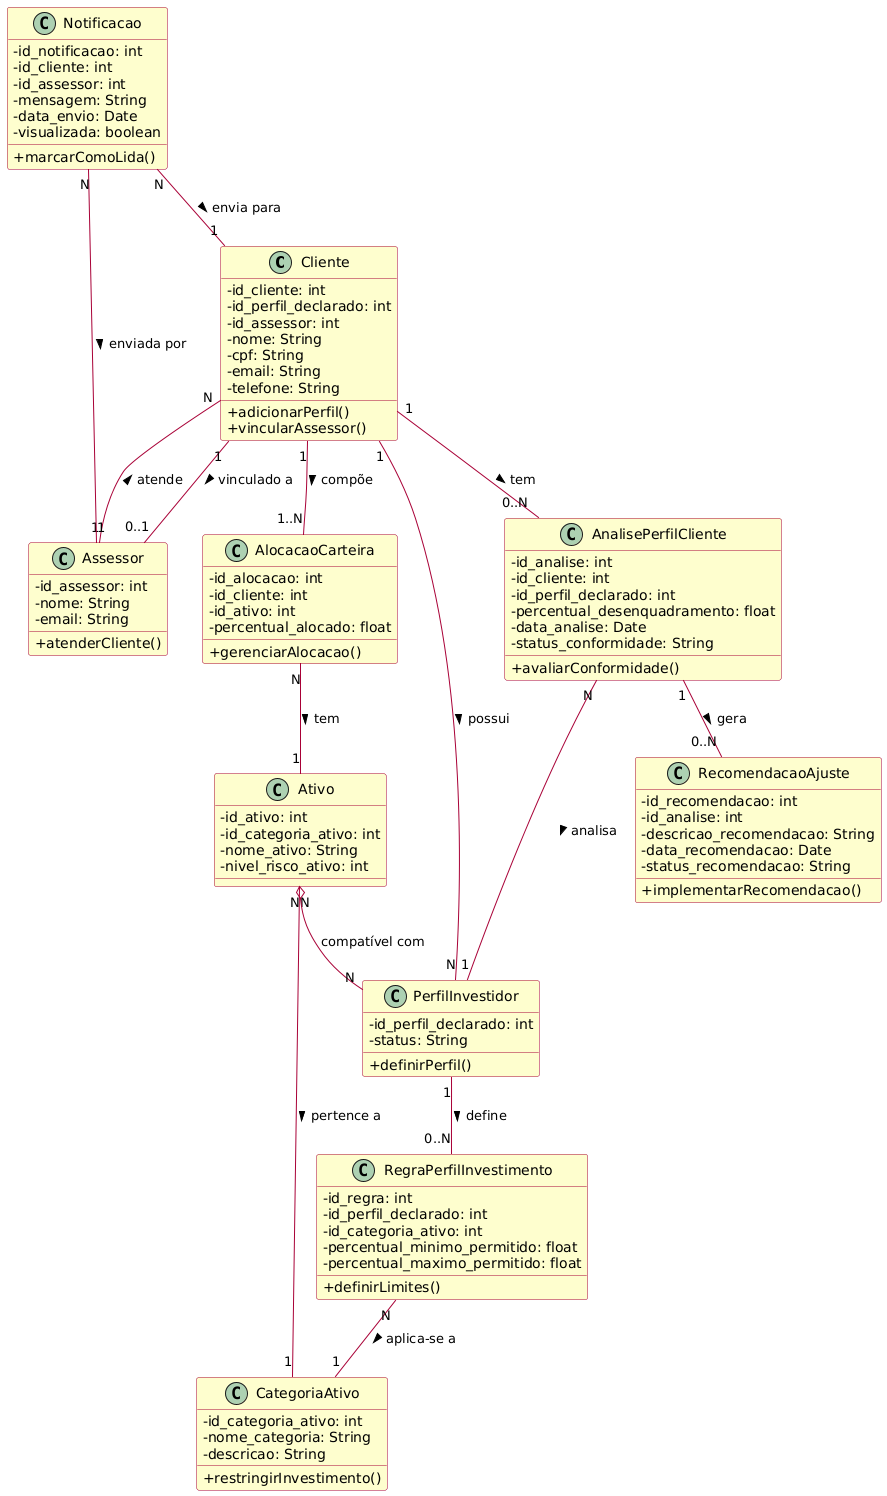

The diagram above was rendered by PlantUML. Its source (embedded in the PNG):
@startuml
skinparam classAttributeIconSize 0
skinparam classFontSize 14
skinparam classFontName Arial
skinparam classBackgroundColor #FEFECE
skinparam classBorderColor #A80036
skinparam arrowColor #A80036

class Cliente {
  -id_cliente: int
  -id_perfil_declarado: int
  -id_assessor: int
  -nome: String
  -cpf: String
  -email: String
  -telefone: String
  +adicionarPerfil()
  +vincularAssessor()
}

class Assessor {
  -id_assessor: int
  -nome: String
  -email: String
  +atenderCliente()
}

class PerfilInvestidor {
  -id_perfil_declarado: int
  -status: String
  +definirPerfil()
}

class Ativo {
  -id_ativo: int
  -id_categoria_ativo: int
  -nome_ativo: String
  -nivel_risco_ativo: int
}

class CategoriaAtivo {
  -id_categoria_ativo: int
  -nome_categoria: String
  -descricao: String
  +restringirInvestimento()
}

class AlocacaoCarteira {
  -id_alocacao: int
  -id_cliente: int
  -id_ativo: int
  -percentual_alocado: float
  +gerenciarAlocacao()
}

class AnalisePerfilCliente {
  -id_analise: int
  -id_cliente: int
  -id_perfil_declarado: int
  -percentual_desenquadramento: float
  -data_analise: Date
  -status_conformidade: String
  +avaliarConformidade()
}

class RegraPerfilInvestimento {
  -id_regra: int
  -id_perfil_declarado: int
  -id_categoria_ativo: int
  -percentual_minimo_permitido: float
  -percentual_maximo_permitido: float
  +definirLimites()
}

class RecomendacaoAjuste {
  -id_recomendacao: int
  -id_analise: int
  -descricao_recomendacao: String
  -data_recomendacao: Date
  -status_recomendacao: String
  +implementarRecomendacao()
}

class Notificacao {
  -id_notificacao: int
  -id_cliente: int
  -id_assessor: int
  -mensagem: String
  -data_envio: Date
  -visualizada: boolean
  +marcarComoLida()
}

Cliente "1" -- "N" PerfilInvestidor : possui >
Cliente "1" -- "1..N" AlocacaoCarteira : compõe >
Cliente "1" -- "0..N" AnalisePerfilCliente : tem >
Cliente "1" -- "0..1" Assessor : vinculado a >
Assessor "1" -- "N" Cliente : atende >
PerfilInvestidor "1" -- "0..N" RegraPerfilInvestimento : define >
Ativo "N" -- "1" CategoriaAtivo : pertence a >
AlocacaoCarteira "N" -- "1" Ativo : tem >
AnalisePerfilCliente "1" -- "0..N" RecomendacaoAjuste : gera >
AnalisePerfilCliente "N" -- "1" PerfilInvestidor : analisa >
RegraPerfilInvestimento "N" -- "1" CategoriaAtivo : aplica-se a >
Ativo "N" o-- "N" PerfilInvestidor : compatível com
Notificacao "N" -- "1" Cliente : envia para >
Notificacao "N" -- "1" Assessor : enviada por >
@enduml